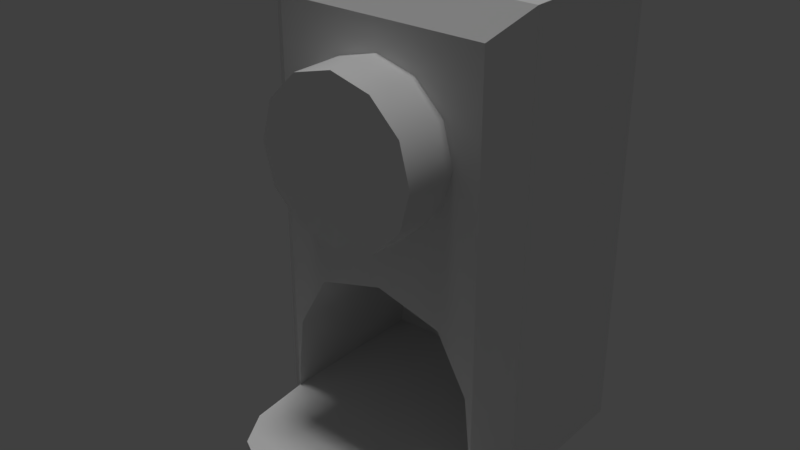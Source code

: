 # Source: Dispenser.blend  (saved by Blender 2.79.0; exported with 4.5.12 LTS)
import bpy
from mathutils import Matrix  # noqa: F401  (used for matrix-valued properties, if any)

bpy.ops.wm.read_factory_settings(use_empty=True)
scene = bpy.context.scene
scene.name = 'Scene'

# ---- collections
col_collection_1 = bpy.data.collections.new('Collection 1'); scene.collection.children.link(col_collection_1)

# ---- node groups
ng_auto_smooth = bpy.data.node_groups.new('Auto Smooth', 'GeometryNodeTree')
_s = ng_auto_smooth.interface.new_socket(name='Geometry', in_out='OUTPUT', socket_type='NodeSocketGeometry')
_s = ng_auto_smooth.interface.new_socket(name='Geometry', in_out='INPUT', socket_type='NodeSocketGeometry')
_s = ng_auto_smooth.interface.new_socket(name='Angle', in_out='INPUT', socket_type='NodeSocketFloat')
_s.subtype = 'ANGLE'
_s.min_value = 0.0
_s.max_value = 3.142
ng_auto_smooth.is_modifier = True
_N = ng_auto_smooth.nodes; _L = ng_auto_smooth.links
n0 = _N.new('NodeGroupOutput'); n0.name = 'Group Output'; n0.location = (480, -100)
n1 = _N.new('NodeGroupInput'); n1.name = 'Group Input'; n1.location = (-420, -300)
n2 = _N.new('NodeGroupInput'); n2.name = 'Group Input.001'; n2.location = (-60, -100)
n3 = _N.new('GeometryNodeSetShadeSmooth'); n3.name = 'Set Shade Smooth'; n3.location = (120, -100)
n3.domain = 'EDGE'
n4 = _N.new('GeometryNodeSetShadeSmooth'); n4.name = 'Set Shade Smooth.001'; n4.location = (300, -100)
n5 = _N.new('GeometryNodeInputMeshEdgeAngle'); n5.name = 'Edge Angle'; n5.location = (-420, -220)
n6 = _N.new('GeometryNodeInputEdgeSmooth'); n6.name = 'Is Edge Smooth'; n6.location = (-60, -160)
n7 = _N.new('GeometryNodeInputShadeSmooth'); n7.name = 'Is Face Smooth'; n7.location = (-240, -340)
n8 = _N.new('FunctionNodeBooleanMath'); n8.name = 'Boolean Math'; n8.location = (-60, -220)
n9 = _N.new('FunctionNodeCompare'); n9.name = 'Compare'; n9.location = (-240, -180)
n9.operation = 'LESS_EQUAL'
_L.new(n5.outputs[0], n9.inputs[0])
_L.new(n4.outputs[0], n0.inputs[0])
_L.new(n1.outputs[1], n9.inputs[1])
_L.new(n9.outputs[0], n8.inputs[0])
_L.new(n7.outputs[0], n8.inputs[1])
_L.new(n2.outputs[0], n3.inputs[0])
_L.new(n6.outputs[0], n3.inputs[1])
_L.new(n3.outputs[0], n4.inputs[0])
_L.new(n8.outputs[0], n3.inputs[2])
n0.is_active_output = True

# ---- world
world_world = bpy.data.worlds.new('World'); scene.world = world_world
world_world.color = (0.05088, 0.05088, 0.05088)
world_world.use_sun_shadow = False
world_world.sun_shadow_jitter_overblur = 0.0
world_world.cycles.sampling_method = 'MANUAL'

# ---- lights
light_hemi = bpy.data.lights.new('Hemi', 'SUN')
light_hemi.transmission_factor = 0.0
light_hemi.angle = 0.1993
light_hemi.energy = 1.0
light_hemi.shadow_buffer_clip_start = 0.5
light_hemi.shadow_soft_size = 0.1
light_hemi.shadow_cascade_max_distance = 1000.0

# ---- meshes
me_circle_005 = bpy.data.meshes.new('Circle.005')
me_circle_005.from_pydata([(1.043e-07, -0.5313, 2.675), (-0.2719, -0.5313, 2.602), (-0.4709, -0.5313, 2.403), (-0.5437, -0.5313, 2.131), (-0.4709, -0.5313, 1.86), (-0.2719, -0.5313, 1.661), (1.49e-08, -0.5313, 1.588), (0.2719, -0.5313, 1.661), (0.4709, -0.5313, 1.86), (0.5437, -0.5313, 2.131), (0.4709, -0.5313, 2.403), (0.2719, -0.5313, 2.602), (5.96e-08, -0.9571, 2.675), (-0.2719, -0.9571, 2.602), (-0.4709, -0.9571, 2.403), (-0.5437, -0.9571, 2.131), (-0.4709, -0.9571, 1.86), (-0.2719, -0.9571, 1.661), (2.98e-08, -0.9571, 1.588), (0.2719, -0.9571, 1.661), (0.4709, -0.9571, 1.86), (0.5437, -0.9571, 2.131), (0.4709, -0.9571, 2.403), (0.2719, -0.9571, 2.602), (5.96e-08, -0.9571, 2.131), (-0.9239, 0.6533, 0.0), (-0.9239, -0.4254, 0.0), (-0.7246, -0.5888, 0.0), (0.7246, -0.5888, 0.0), (0.9239, -0.4254, 0.0), (0.9239, 0.6533, 0.0), (-0.9239, 0.6533, 3.075), (-0.9239, -0.4254, 3.075), (-0.7246, -0.5888, 2.878), (0.7246, -0.5888, 2.878), (0.9239, -0.4254, 3.075), (0.9239, 0.6533, 3.075), (-0.7246, -0.5888, 0.1473), (0.7246, -0.5888, 0.1473), (-0.9239, 0.6533, 0.1473), (-0.9239, -0.4254, 0.1473), (0.9239, 0.6533, 0.1473), (0.9239, -0.4254, 0.1473), (0.6811, -1.01, 0.0), (-0.684, -1.01, 0.0), (0.6811, -1.01, 0.1473), (-0.684, -1.01, 0.1473), (-0.549, -1.249, 0.0), (-0.549, -1.249, 0.1473), (0.2262, -1.424, 0.0), (-0.2292, -1.424, 0.0), (0.2262, -1.424, 0.1473), (-0.2292, -1.424, 0.1473), (0.455, -0.5888, 1.065), (-0.455, -0.5888, 1.065), (-0.6715, -0.5888, 0.6762), (0.6715, -0.5888, 0.6762), (-0.7246, -0.5888, 0.6762), (-0.9239, 0.6533, 0.6762), (0.9239, 0.6533, 0.6762), (0.7246, -0.5888, 0.6762), (-0.9239, -0.4254, 0.6762), (0.9239, -0.4254, 0.6762), (-0.7246, -0.5888, 1.065), (-0.9239, 0.6533, 1.065), (0.9239, 0.6533, 1.065), (0.7246, -0.5888, 1.065), (-0.9239, -0.4254, 1.065), (0.9239, -0.4254, 1.065), (-0.7246, 0.5057, 0.1473), (0.7246, 0.5057, 0.1473), (0.455, 0.5057, 1.065), (-0.455, 0.5057, 1.065), (-0.6715, 0.5057, 0.6762), (0.6715, 0.5057, 0.6762), (0.546, -1.249, 0.0), (0.546, -1.249, 0.1473), (1.49e-07, -0.5888, 1.19), (1.49e-07, 0.5057, 1.19)], [], [(4, 16, 15, 3), (11, 23, 22, 10), (1, 13, 12, 0), (8, 20, 19, 7), (5, 17, 16, 4), (0, 12, 23, 11), (2, 14, 13, 1), (9, 21, 20, 8), (6, 18, 17, 5), (3, 15, 14, 2), (10, 22, 21, 9), (7, 19, 18, 6), (24, 18, 19, 20), (24, 14, 15, 16), (14, 24, 12, 13), (18, 24, 16, 17), (24, 20, 21, 22), (24, 22, 23, 12), (67, 32, 31, 64), (65, 64, 31, 36), (68, 35, 34, 66), (63, 33, 32, 67), (35, 36, 31, 32), (65, 36, 35, 68), (30, 41, 42, 29), (27, 37, 40, 26), (29, 42, 38, 28), (30, 25, 39, 41), (26, 40, 39, 25), (28, 38, 45, 43), (46, 44, 47, 48), (37, 27, 44, 46), (38, 37, 46, 45), (76, 48, 52, 51), (45, 46, 48, 76), (43, 45, 76, 75), (49, 51, 52, 50), (75, 76, 51, 49), (48, 47, 50, 52), (41, 59, 62, 42), (37, 57, 61, 40), (42, 62, 60, 38), (41, 39, 58, 59), (40, 61, 58, 39), (38, 60, 56), (55, 57, 37), (59, 65, 68, 62), (57, 63, 67, 61), (62, 68, 66, 60), (59, 58, 64, 65), (61, 67, 64, 58), (54, 63, 57, 55), (56, 60, 66, 53), (63, 54, 33), (66, 34, 53), (34, 33, 54, 77), (56, 53, 71, 74), (55, 37, 69, 73), (77, 54, 72, 78), (38, 56, 74, 70), (54, 55, 73, 72), (78, 72, 73, 74), (69, 70, 74, 73), (71, 78, 74), (37, 38, 70, 69), (53, 77, 78, 71), (34, 77, 53), (32, 33, 34, 35)])
me_circle_005.polygons.foreach_set('use_smooth', [True] * 68)
_uv = me_circle_005.uv_layers.new(name='UVMap')
_uv.uv.foreach_set('vector', [0.9233, 0.0957, 0.9233, 0.0957, 0.9233, 0.0957, 0.9233, 0.0957, 0.9233, 0.0957, 0.9233, 0.0957, 0.9233, 0.0957, 0.9233, 0.0957, 0.9233, 0.0957, 0.9233, 0.0957, 0.9233, 0.0957, 0.9233, 0.0957, 0.9233, 0.0957, 0.9233, 0.0957, 0.9233, 0.0957, 0.9233, 0.0957, 0.9233, 0.0957, 0.9233, 0.0957, 0.9233, 0.0957, 0.9233, 0.0957, 0.9233, 0.0957, 0.9233, 0.0957, 0.9233, 0.0957, 0.9233, 0.0957, 0.9233, 0.0957, 0.9233, 0.0957, 0.9233, 0.0957, 0.9233, 0.0957, 0.9233, 0.0957, 0.9233, 0.0957, 0.9233, 0.0957, 0.9233, 0.0957, 0.9233, 0.0957, 0.9233, 0.0957, 0.9233, 0.0957, 0.9233, 0.0957, 0.9233, 0.0957, 0.9233, 0.0957, 0.9233, 0.0957, 0.9233, 0.0957, 0.9233, 0.0957, 0.9233, 0.0957, 0.9233, 0.0957, 0.9233, 0.0957, 0.9233, 0.0957, 0.9233, 0.0957, 0.9233, 0.0957, 0.9233, 0.0957, 0.1052, 0.2917, 0.1052, 0.2917, 0.1052, 0.2917, 0.1052, 0.2917, 0.1052, 0.2917, 0.1052, 0.2917, 0.1052, 0.2917, 0.1052, 0.2917, 0.1052, 0.2917, 0.1052, 0.2917, 0.1052, 0.2917, 0.1052, 0.2917, 0.1052, 0.2917, 0.1052, 0.2917, 0.1052, 0.2917, 0.1052, 0.2917, 0.1052, 0.2917, 0.1052, 0.2917, 0.1052, 0.2917, 0.1052, 0.2917, 0.1052, 0.2917, 0.1052, 0.2917, 0.1052, 0.2917, 0.1052, 0.2917, 0.3416, 0.2738, 0.3416, 0.2738, 0.3416, 0.2738, 0.3416, 0.2738, 0.3416, 0.2738, 0.3416, 0.2738, 0.3416, 0.2738, 0.3416, 0.2738, 0.3202, 0.7169, 0.3202, 0.7169, 0.3202, 0.7169, 0.3202, 0.7169, 0.3202, 0.7169, 0.3202, 0.7169, 0.3202, 0.7169, 0.3202, 0.7169, 0.3416, 0.2738, 0.3416, 0.2738, 0.3416, 0.2738, 0.3416, 0.2738, 0.3416, 0.2738, 0.3416, 0.2738, 0.3416, 0.2738, 0.3416, 0.2738, 0.3416, 0.2738, 0.3416, 0.2738, 0.3416, 0.2738, 0.3416, 0.2738, 0.3202, 0.7169, 0.3202, 0.7169, 0.3202, 0.7169, 0.3202, 0.7169, 0.3202, 0.7169, 0.3202, 0.7169, 0.3202, 0.7169, 0.3202, 0.7169, 0.3416, 0.2738, 0.3416, 0.2738, 0.3416, 0.2738, 0.3416, 0.2738, 0.3416, 0.2738, 0.3416, 0.2738, 0.3416, 0.2738, 0.3416, 0.2738, 0.3202, 0.7169, 0.3202, 0.7169, 0.3202, 0.7169, 0.3202, 0.7169, 0.3202, 0.7169, 0.3202, 0.7169, 0.3202, 0.7169, 0.3202, 0.7169, 0.3202, 0.7169, 0.3202, 0.7169, 0.3202, 0.7169, 0.3202, 0.7169, 0.2816, 0.2918, 0.2816, 0.2918, 0.2816, 0.2918, 0.2816, 0.2918, 0.2816, 0.2918, 0.2816, 0.2918, 0.2816, 0.2918, 0.2816, 0.2918, 0.2816, 0.2918, 0.2816, 0.2918, 0.2816, 0.2918, 0.2816, 0.2918, 0.3202, 0.7169, 0.3202, 0.7169, 0.3202, 0.7169, 0.3202, 0.7169, 0.3202, 0.7169, 0.3202, 0.7169, 0.3202, 0.7169, 0.3202, 0.7169, 0.3202, 0.7169, 0.3202, 0.7169, 0.3202, 0.7169, 0.3202, 0.7169, 0.3202, 0.7169, 0.3202, 0.7169, 0.3202, 0.7169, 0.3202, 0.7169, 0.3416, 0.2738, 0.3416, 0.2738, 0.3416, 0.2738, 0.3416, 0.2738, 0.3202, 0.7169, 0.3202, 0.7169, 0.3202, 0.7169, 0.3202, 0.7169, 0.3202, 0.7169, 0.3202, 0.7169, 0.3202, 0.7169, 0.3202, 0.7169, 0.3416, 0.2738, 0.3416, 0.2738, 0.3416, 0.2738, 0.3416, 0.2738, 0.3416, 0.2738, 0.3416, 0.2738, 0.3416, 0.2738, 0.3416, 0.2738, 0.5094, 0.892, 0.5094, 0.892, 0.5094, 0.892, 0.5094, 0.892, 0.5094, 0.892, 0.5094, 0.892, 0.3416, 0.2738, 0.3416, 0.2738, 0.3416, 0.2738, 0.3416, 0.2738, 0.3202, 0.7169, 0.3202, 0.7169, 0.3202, 0.7169, 0.3202, 0.7169, 0.3202, 0.7169, 0.3202, 0.7169, 0.3202, 0.7169, 0.3202, 0.7169, 0.3416, 0.2738, 0.3416, 0.2738, 0.3416, 0.2738, 0.3416, 0.2738, 0.3416, 0.2738, 0.3416, 0.2738, 0.3416, 0.2738, 0.3416, 0.2738, 0.5094, 0.892, 0.5094, 0.892, 0.5094, 0.892, 0.5094, 0.892, 0.5094, 0.892, 0.5094, 0.892, 0.5094, 0.892, 0.5094, 0.892, 0.5094, 0.892, 0.5094, 0.892, 0.5094, 0.892, 0.5094, 0.892, 0.5094, 0.892, 0.5094, 0.892, 0.5094, 0.892, 0.5094, 0.892, 0.5094, 0.892, 0.5094, 0.892, 0.09174, 0.2658, 0.09174, 0.2658, 0.09174, 0.2658, 0.09174, 0.2658, 0.09174, 0.2658, 0.09174, 0.2658, 0.09174, 0.2658, 0.09174, 0.2658, 0.09174, 0.2658, 0.09174, 0.2658, 0.09174, 0.2658, 0.09174, 0.2658, 0.09174, 0.2658, 0.09174, 0.2658, 0.09174, 0.2658, 0.09174, 0.2658, 0.09174, 0.2658, 0.09174, 0.2658, 0.09174, 0.2658, 0.09174, 0.2658, 0.09571, 0.3224, 0.09571, 0.3224, 0.09571, 0.3224, 0.09571, 0.3224, 0.09571, 0.3224, 0.09571, 0.3224, 0.09571, 0.3224, 0.09571, 0.3224, 0.09571, 0.3224, 0.09571, 0.3224, 0.09571, 0.3224, 0.2816, 0.2918, 0.2816, 0.2918, 0.2816, 0.2918, 0.2816, 0.2918, 0.09174, 0.2658, 0.09174, 0.2658, 0.09174, 0.2658, 0.09174, 0.2658, 0.5094, 0.892, 0.5094, 0.892, 0.5094, 0.892, 0.3202, 0.7169, 0.3202, 0.7169, 0.3202, 0.7169, 0.3202, 0.7169])
me_circle_005.use_remesh_preserve_volume = False
me_circle_005.use_remesh_preserve_attributes = False
me_circle_005.use_mirror_vertex_groups = False
me_circle_005.update()
arm_armature_001 = bpy.data.armatures.new('Armature.001')  # bones are not reproduced

# ---- objects
ob_hemi = bpy.data.objects.new('Hemi', light_hemi)
ob_armature = bpy.data.objects.new('Armature', arm_armature_001)
ob_dispenser = bpy.data.objects.new('Dispenser', me_circle_005)

# ---- transforms, parenting, visibility, modifiers, constraints
ob_hemi.location = (1.192e-07, -0.5313, 6.81)
ob_hemi.hide_viewport = True
ob_hemi.lineart.crease_threshold = 0.0
ob_armature.location = (0.0, 0.0, 0.0)
ob_armature.lineart.crease_threshold = 0.0
ob_dispenser.parent = ob_armature
ob_dispenser.location = (0.0, 0.0, 0.0)
ob_dispenser.lineart.crease_threshold = 0.0
_vg = ob_dispenser.vertex_groups.new(name='Dispenser_Main_Bone')
_vg.add([25, 26, 27, 28, 29, 30, 31, 32, 33, 34, 35, 36, 37, 38, 39, 40, 41, 42, 43, 44, 45, 46, 47, 48, 49, 50, 51, 52, 53, 54, 55, 56, 57, 58, 59, 60, 61, 62, 63, 64, 65, 66, 67, 68, 69, 70, 71, 72, 73, 74, 75, 76, 77, 78], 1.0, 'REPLACE')
_vg = ob_dispenser.vertex_groups.new(name='Dispenser_Button_Bone')
_vg.add([0, 1, 2, 3, 4, 5, 6, 7, 8, 9, 10, 11, 12, 13, 14, 15, 16, 17, 18, 19, 20, 21, 22, 23, 24], 1.0, 'REPLACE')
_m = ob_dispenser.modifiers.new('Armature', 'ARMATURE')
_m.object = ob_armature
_m = ob_dispenser.modifiers.new('Auto Smooth', 'NODES')
_m.node_group = ng_auto_smooth
_gi = [s.identifier for s in ng_auto_smooth.interface.items_tree if s.item_type == 'SOCKET' and s.in_out == 'INPUT']
_m[_gi[1]] = 0.5585  # Angle

# ---- collection membership
col_collection_1.objects.link(ob_hemi)
col_collection_1.objects.link(ob_armature)
col_collection_1.objects.link(ob_dispenser)

# ---- scene / render settings (as saved in the file)
scene.frame_start = 1; scene.frame_end = 20; scene.frame_set(0)
scene.render.engine = 'BLENDER_EEVEE_NEXT'
scene.render.resolution_percentage = 50
scene.render.dither_intensity = 0.0
scene.cycles.use_denoising = False
scene.cycles.samples = 128
scene.cycles.sampling_pattern = 'TABULATED_SOBOL'
scene.cycles.use_adaptive_sampling = False
scene.cycles.use_light_tree = False
scene.cycles.blur_glossy = 0.0
scene.cycles.sample_clamp_indirect = 0.0
scene.view_settings.view_transform = 'Standard'
bpy.context.view_layer.update()

# ---- added for rendering (the .blend has no active camera): camera
cam_auto = bpy.data.cameras.new('AutoCamera')
cam_auto.lens = 50.0
cam_auto.sensor_width = 36.0
cam_auto.clip_end = 1000.0
ob_auto_camera = bpy.data.objects.new('AutoCamera', cam_auto)
scene.collection.objects.link(ob_auto_camera)
ob_auto_camera.location = (3.83557, -4.98793, 4.6061)
ob_auto_camera.rotation_euler = (1.09748, -7.21219e-08, 0.694738)
scene.camera = ob_auto_camera
bpy.context.view_layer.update()
